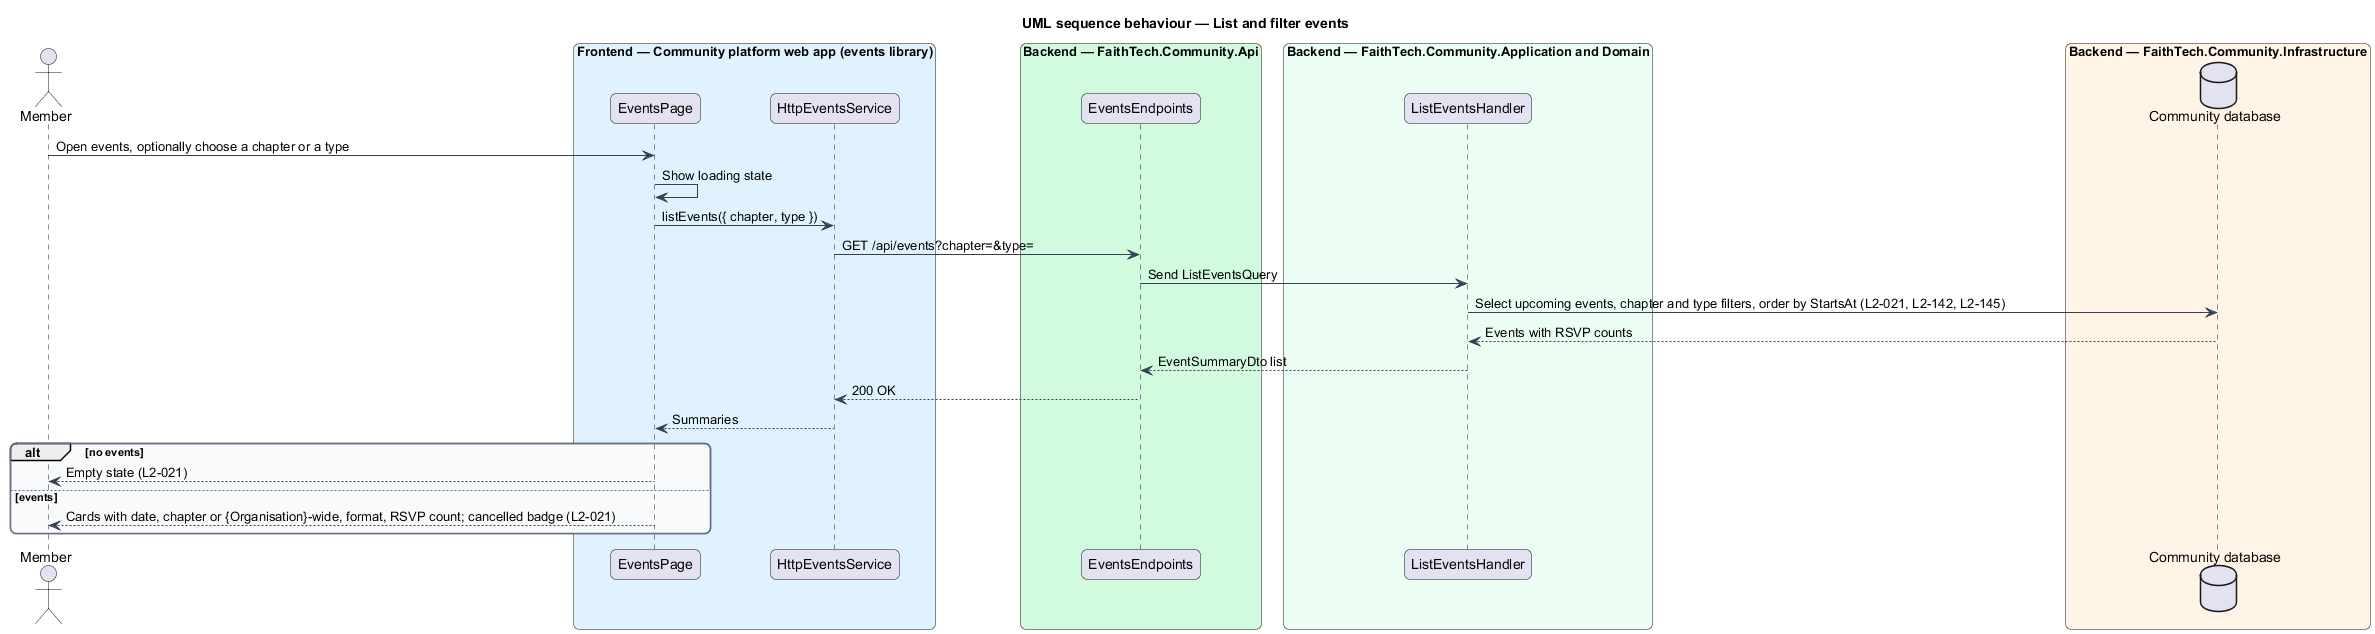

The diagram above was rendered by PlantUML. Its source (embedded in the PNG):
@startuml
title UML sequence behaviour — List and filter events
skinparam backgroundColor #FFFFFF
skinparam shadowing false
skinparam roundcorner 12
skinparam defaultFontName Arial
skinparam ArrowColor #344054
skinparam rectangle {
  BorderColor #344054
  FontColor #101828
}
skinparam package {
  BorderColor #667085
  FontColor #101828
  BackgroundColor #F9FAFB
}
actor "Member" as actor
box "Frontend — Community platform web app (events library)" #E0F2FE
  participant "EventsPage" as page
  participant "HttpEventsService" as svc
end box
box "Backend — FaithTech.Community.Api" #D1FADF
  participant "EventsEndpoints" as ep
end box
box "Backend — FaithTech.Community.Application and Domain" #ECFDF3
  participant "ListEventsHandler" as h
end box
box "Backend — FaithTech.Community.Infrastructure" #FFF4E5
  database "Community database" as db
end box

actor -> page : Open events, optionally choose a chapter or a type
page -> page : Show loading state
page -> svc : listEvents({ chapter, type })
svc -> ep : GET /api/events?chapter=&type=
ep -> h : Send ListEventsQuery
h -> db : Select upcoming events, chapter and type filters, order by StartsAt (L2-021, L2-142, L2-145)
db --> h : Events with RSVP counts
h --> ep : EventSummaryDto list
ep --> svc : 200 OK
svc --> page : Summaries
alt no events
  page --> actor : Empty state (L2-021)
else events
  page --> actor : Cards with date, chapter or {Organisation}-wide, format, RSVP count; cancelled badge (L2-021)
end
@enduml